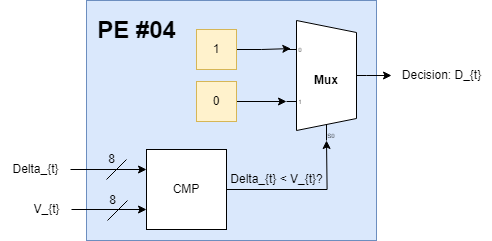

The diagram above was exported from draw.io. Its source (the exported page's mxGraphModel, read from the mxfile embedded in the PNG):
<mxGraphModel dx="2100" dy="1030" grid="1" gridSize="10" guides="1" tooltips="1" connect="1" arrows="1" fold="1" page="1" pageScale="1" pageWidth="1169" pageHeight="827" math="0" shadow="0">
  <root>
    <mxCell id="0" />
    <mxCell id="1" parent="0" />
    <mxCell id="VwB3vz67rBm-THAtw9l9-1" value="" style="rounded=0;whiteSpace=wrap;html=1;fillColor=#dae8fc;strokeColor=#6c8ebf;" vertex="1" parent="1">
      <mxGeometry x="280" y="190" width="290" height="240" as="geometry" />
    </mxCell>
    <mxCell id="YaiZPTVaCSNRYAFyG8jM-5" style="edgeStyle=orthogonalEdgeStyle;rounded=0;orthogonalLoop=1;jettySize=auto;html=1;entryX=0.054;entryY=0.234;entryDx=0;entryDy=0;entryPerimeter=0;" edge="1" parent="1" source="zfNu7QkonJVh3GS9uR1X-1" target="LPFxZPn2X07rr0BuVCpQ-1">
      <mxGeometry relative="1" as="geometry" />
    </mxCell>
    <mxCell id="zfNu7QkonJVh3GS9uR1X-1" value="1" style="whiteSpace=wrap;html=1;aspect=fixed;fillColor=#fff2cc;strokeColor=#d6b656;" vertex="1" parent="1">
      <mxGeometry x="390" y="219" width="40" height="40" as="geometry" />
    </mxCell>
    <mxCell id="YaiZPTVaCSNRYAFyG8jM-15" style="edgeStyle=orthogonalEdgeStyle;rounded=0;orthogonalLoop=1;jettySize=auto;html=1;exitX=1;exitY=0.5;exitDx=0;exitDy=-5;exitPerimeter=0;" edge="1" parent="1" source="LPFxZPn2X07rr0BuVCpQ-1" target="YaiZPTVaCSNRYAFyG8jM-13">
      <mxGeometry relative="1" as="geometry" />
    </mxCell>
    <mxCell id="LPFxZPn2X07rr0BuVCpQ-1" value="&lt;b&gt;Mux&lt;/b&gt;" style="shadow=0;dashed=0;align=center;html=1;strokeWidth=1;shape=mxgraph.electrical.abstract.mux2;whiteSpace=wrap;" vertex="1" parent="1">
      <mxGeometry x="480" y="210" width="80" height="120" as="geometry" />
    </mxCell>
    <mxCell id="YaiZPTVaCSNRYAFyG8jM-3" style="edgeStyle=orthogonalEdgeStyle;rounded=0;orthogonalLoop=1;jettySize=auto;html=1;entryX=0;entryY=0.65;entryDx=0;entryDy=3;entryPerimeter=0;" edge="1" parent="1" source="YaiZPTVaCSNRYAFyG8jM-2" target="LPFxZPn2X07rr0BuVCpQ-1">
      <mxGeometry relative="1" as="geometry" />
    </mxCell>
    <mxCell id="YaiZPTVaCSNRYAFyG8jM-2" value="0" style="whiteSpace=wrap;html=1;aspect=fixed;fillColor=#fff2cc;strokeColor=#d6b656;" vertex="1" parent="1">
      <mxGeometry x="390" y="271" width="40" height="40" as="geometry" />
    </mxCell>
    <mxCell id="YaiZPTVaCSNRYAFyG8jM-7" style="edgeStyle=orthogonalEdgeStyle;rounded=0;orthogonalLoop=1;jettySize=auto;html=1;" edge="1" parent="1" source="YaiZPTVaCSNRYAFyG8jM-6">
      <mxGeometry relative="1" as="geometry">
        <mxPoint x="520" y="330.0000000000001" as="targetPoint" />
      </mxGeometry>
    </mxCell>
    <mxCell id="YaiZPTVaCSNRYAFyG8jM-6" value="CMP" style="whiteSpace=wrap;html=1;aspect=fixed;" vertex="1" parent="1">
      <mxGeometry x="340" y="339" width="80" height="80" as="geometry" />
    </mxCell>
    <mxCell id="YaiZPTVaCSNRYAFyG8jM-11" style="edgeStyle=orthogonalEdgeStyle;rounded=0;orthogonalLoop=1;jettySize=auto;html=1;entryX=0;entryY=0.25;entryDx=0;entryDy=0;" edge="1" parent="1" source="YaiZPTVaCSNRYAFyG8jM-8" target="YaiZPTVaCSNRYAFyG8jM-6">
      <mxGeometry relative="1" as="geometry" />
    </mxCell>
    <mxCell id="YaiZPTVaCSNRYAFyG8jM-8" value="Delta_{t}" style="text;html=1;align=center;verticalAlign=middle;resizable=0;points=[];autosize=1;strokeColor=none;fillColor=none;" vertex="1" parent="1">
      <mxGeometry x="194" y="344" width="70" height="30" as="geometry" />
    </mxCell>
    <mxCell id="YaiZPTVaCSNRYAFyG8jM-10" style="edgeStyle=orthogonalEdgeStyle;rounded=0;orthogonalLoop=1;jettySize=auto;html=1;entryX=0;entryY=0.75;entryDx=0;entryDy=0;" edge="1" parent="1" source="YaiZPTVaCSNRYAFyG8jM-9" target="YaiZPTVaCSNRYAFyG8jM-6">
      <mxGeometry relative="1" as="geometry" />
    </mxCell>
    <mxCell id="YaiZPTVaCSNRYAFyG8jM-9" value="V_{t}" style="text;html=1;align=center;verticalAlign=middle;resizable=0;points=[];autosize=1;strokeColor=none;fillColor=none;" vertex="1" parent="1">
      <mxGeometry x="215" y="384" width="50" height="30" as="geometry" />
    </mxCell>
    <mxCell id="YaiZPTVaCSNRYAFyG8jM-12" value="Delta_{t} &amp;lt; V_{t}?" style="text;html=1;align=center;verticalAlign=middle;resizable=0;points=[];autosize=1;strokeColor=none;fillColor=none;" vertex="1" parent="1">
      <mxGeometry x="410" y="354" width="120" height="30" as="geometry" />
    </mxCell>
    <mxCell id="YaiZPTVaCSNRYAFyG8jM-13" value="Decision: D_{t}" style="text;html=1;align=center;verticalAlign=middle;resizable=0;points=[];autosize=1;strokeColor=none;fillColor=none;" vertex="1" parent="1">
      <mxGeometry x="585" y="250" width="100" height="30" as="geometry" />
    </mxCell>
    <mxCell id="UI1WTofbrVnSAEFBiW27-1" value="" style="group" vertex="1" connectable="0" parent="1">
      <mxGeometry x="290" y="334" width="30" height="35" as="geometry" />
    </mxCell>
    <mxCell id="UI1WTofbrVnSAEFBiW27-2" value="" style="endArrow=none;html=1;rounded=0;" edge="1" parent="UI1WTofbrVnSAEFBiW27-1">
      <mxGeometry width="50" height="50" relative="1" as="geometry">
        <mxPoint x="10" y="35" as="sourcePoint" />
        <mxPoint x="30" y="15" as="targetPoint" />
      </mxGeometry>
    </mxCell>
    <mxCell id="UI1WTofbrVnSAEFBiW27-3" value="8" style="text;html=1;align=center;verticalAlign=middle;resizable=0;points=[];autosize=1;strokeColor=none;fillColor=none;" vertex="1" parent="UI1WTofbrVnSAEFBiW27-1">
      <mxGeometry width="30" height="30" as="geometry" />
    </mxCell>
    <mxCell id="UI1WTofbrVnSAEFBiW27-4" value="" style="group" vertex="1" connectable="0" parent="1">
      <mxGeometry x="291" y="375" width="30" height="35" as="geometry" />
    </mxCell>
    <mxCell id="UI1WTofbrVnSAEFBiW27-5" value="" style="endArrow=none;html=1;rounded=0;" edge="1" parent="UI1WTofbrVnSAEFBiW27-4">
      <mxGeometry width="50" height="50" relative="1" as="geometry">
        <mxPoint x="10" y="35" as="sourcePoint" />
        <mxPoint x="30" y="15" as="targetPoint" />
      </mxGeometry>
    </mxCell>
    <mxCell id="UI1WTofbrVnSAEFBiW27-6" value="8" style="text;html=1;align=center;verticalAlign=middle;resizable=0;points=[];autosize=1;strokeColor=none;fillColor=none;" vertex="1" parent="UI1WTofbrVnSAEFBiW27-4">
      <mxGeometry width="30" height="30" as="geometry" />
    </mxCell>
    <mxCell id="VwB3vz67rBm-THAtw9l9-2" value="PE #04" style="text;strokeColor=none;fillColor=none;html=1;fontSize=24;fontStyle=1;verticalAlign=middle;align=center;" vertex="1" parent="1">
      <mxGeometry x="280" y="200" width="100" height="40" as="geometry" />
    </mxCell>
  </root>
</mxGraphModel>